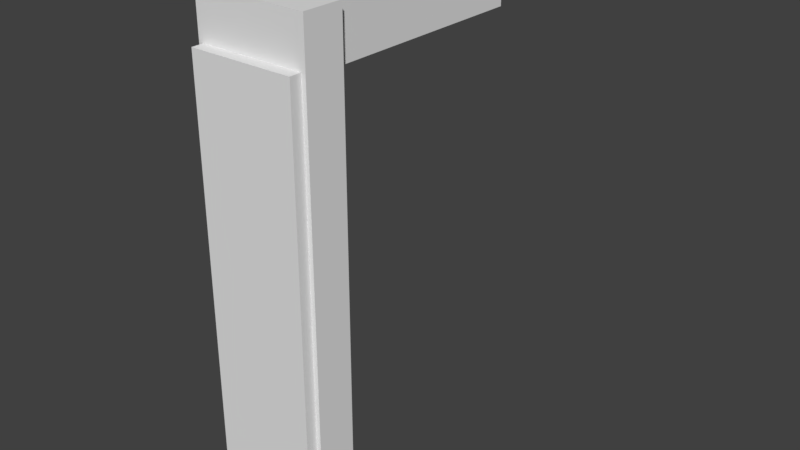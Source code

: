 # Source: untitled.blend  (saved by Blender 2.79.0; exported with 4.5.12 LTS)
import bpy
from mathutils import Matrix  # noqa: F401  (used for matrix-valued properties, if any)

bpy.ops.wm.read_factory_settings(use_empty=True)
scene = bpy.context.scene
scene.name = 'Scene'

# ---- collections
col_collection_1 = bpy.data.collections.new('Collection 1'); scene.collection.children.link(col_collection_1)

# ---- materials (node trees are filled in below, after node groups)
mat_material = bpy.data.materials.new('Material')
mat_material.alpha_threshold = 0.0
mat_material.use_transparent_shadow = False
mat_material.roughness = 0.5
mat_material.line_color = (0.0, 0.0, 0.0, 1.0)

# ---- material node trees

# ---- world
world_world = bpy.data.worlds.new('World'); scene.world = world_world
world_world.color = (0.05088, 0.05088, 0.05088)
world_world.use_sun_shadow = False
world_world.sun_shadow_jitter_overblur = 0.0
world_world.cycles.sampling_method = 'MANUAL'

# ---- meshes
me_cube = bpy.data.meshes.new('Cube')
me_cube.from_pydata([(0.2788, 0.09833, -1.241), (0.2788, -0.09833, -1.241), (-0.2788, -0.09833, -1.241), (-0.2788, 0.09833, -1.241), (0.2788, 0.09833, 1.241), (0.2788, -0.09833, 1.241), (-0.2788, -0.09833, 1.241), (-0.2788, 0.09833, 1.241), (0.2278, 0.09833, 0.9744), (-0.2278, 0.09833, 0.9744), (0.2278, 0.09833, 1.244), (-0.2278, 0.09833, 1.244), (0.2278, 1.154, 0.9744), (-0.2278, 1.154, 0.9744), (0.2278, 1.154, 1.244), (-0.2278, 1.154, 1.244), (0.1792, 1.154, 1.003), (-0.1792, 1.154, 1.003), (0.1792, 1.154, 1.215), (-0.1792, 1.154, 1.215), (0.1792, 1.439, 1.003), (-0.1792, 1.439, 1.003), (0.1792, 1.439, 1.215), (-0.1792, 1.439, 1.215), (0.1533, 1.439, 1.019), (-0.1533, 1.439, 1.019), (0.1533, 1.439, 1.2), (-0.1533, 1.439, 1.2), (0.1533, 1.655, 1.019), (-0.1533, 1.655, 1.019), (0.1533, 1.655, 1.2), (-0.1533, 1.655, 1.2), (0.2568, -0.09833, -1.241), (-0.2568, -0.09833, -1.241), (0.2568, -0.09833, 1.018), (-0.2568, -0.09833, 1.018), (0.2568, -0.1549, -1.241), (-0.2568, -0.1549, -1.241), (0.2568, -0.1549, 1.018), (-0.2568, -0.1549, 1.018)], [], [(0, 1, 2, 3), (4, 7, 6, 5), (0, 4, 5, 1), (2, 6, 7, 3), (9, 11, 15, 13), (3, 7, 11, 9), (0, 3, 9, 8), (4, 0, 8, 10), (13, 15, 19, 17), (8, 9, 13, 12), (11, 10, 14, 15), (10, 8, 12, 14), (19, 18, 22, 23), (12, 13, 17, 16), (15, 14, 18, 19), (14, 12, 16, 18), (21, 23, 27, 25), (18, 16, 20, 22), (17, 19, 23, 21), (16, 17, 21, 20), (24, 25, 29, 28), (20, 21, 25, 24), (23, 22, 26, 27), (22, 20, 24, 26), (30, 28, 29, 31), (27, 26, 30, 31), (26, 24, 28, 30), (25, 27, 31, 29), (35, 33, 37, 39), (5, 6, 35, 34), (6, 2, 33, 35), (1, 5, 34, 32), (36, 38, 39, 37), (33, 32, 36, 37), (34, 35, 39, 38), (32, 34, 38, 36)])
_uv = me_cube.uv_layers.new(name='UVMap')
_uv.uv.foreach_set('vector', [0.3945, 0.6797, 0.3945, 0.6602, 0.4531, 0.6602, 0.4531, 0.6797, 0.3281, 0.9844, 0.2617, 0.9844, 0.2617, 0.9609, 0.3281, 0.9609, 0.3555, 0.6602, 0.3555, 0.9609, 0.3281, 0.9609, 0.3281, 0.6602, 0.2617, 0.6602, 0.2617, 0.9609, 0.2344, 0.9609, 0.2344, 0.6602, 0.2852, 0.6016, 0.2852, 0.6328, 0.1719, 0.6328, 0.1719, 0.6016, 0.4531, 0.6797, 0.4531, 0.9414, 0.4453, 0.9414, 0.4453, 0.9141, 0.3945, 0.6797, 0.4531, 0.6797, 0.4453, 0.9141, 0.4023, 0.9141, 0.3945, 0.9414, 0.3945, 0.6797, 0.4023, 0.9141, 0.4023, 0.9414, 0.1719, 0.6016, 0.1719, 0.6328, 0.168, 0.6289, 0.168, 0.6055, 0.125, 0.4922, 0.1719, 0.4922, 0.1719, 0.6016, 0.125, 0.6016, 0.1719, 0.7422, 0.125, 0.7422, 0.125, 0.6328, 0.1719, 0.6328, 0.01172, 0.6328, 0.01172, 0.6016, 0.125, 0.6016, 0.125, 0.6328, 0.1328, 0.9023, 0.1719, 0.9023, 0.1719, 0.9336, 0.1328, 0.9336, 0.125, 0.6016, 0.1719, 0.6016, 0.168, 0.6055, 0.1289, 0.6055, 0.1719, 0.6328, 0.125, 0.6328, 0.1289, 0.6289, 0.168, 0.6289, 0.125, 0.6328, 0.125, 0.6016, 0.1289, 0.6055, 0.1289, 0.6289, 0.1328, 0.957, 0.1328, 0.9336, 0.1367, 0.9375, 0.1367, 0.9531, 0.1992, 0.9336, 0.1992, 0.957, 0.1719, 0.957, 0.1719, 0.9336, 0.1016, 0.957, 0.1016, 0.9336, 0.1328, 0.9336, 0.1328, 0.957, 0.1719, 0.9844, 0.1328, 0.9844, 0.1328, 0.957, 0.1719, 0.957, 0.1602, 0.8906, 0.125, 0.8906, 0.125, 0.8672, 0.1602, 0.8672, 0.1719, 0.957, 0.1328, 0.957, 0.1367, 0.9531, 0.168, 0.9531, 0.1328, 0.9336, 0.1719, 0.9336, 0.168, 0.9375, 0.1367, 0.9375, 0.1719, 0.9336, 0.1719, 0.957, 0.168, 0.9531, 0.168, 0.9375, 0.1602, 0.8477, 0.1602, 0.8672, 0.125, 0.8672, 0.125, 0.8477, 0.125, 0.8242, 0.1602, 0.8242, 0.1602, 0.8477, 0.125, 0.8477, 0.1836, 0.8477, 0.1836, 0.8672, 0.1602, 0.8672, 0.1602, 0.8477, 0.1016, 0.8672, 0.1016, 0.8477, 0.125, 0.8477, 0.125, 0.8672, 0.01172, 0.9844, 0.01172, 0.75, 0.01953, 0.75, 0.01953, 0.9844, 0.3281, 0.9609, 0.2617, 0.9609, 0.2656, 0.9336, 0.3242, 0.9336, 0.2617, 0.9609, 0.2617, 0.6602, 0.2656, 0.6602, 0.2656, 0.9336, 0.3281, 0.6602, 0.3281, 0.9609, 0.3242, 0.9336, 0.3242, 0.6602, 0.07422, 0.75, 0.07422, 0.9844, 0.01953, 0.9844, 0.01953, 0.75, 0.01953, 0.7422, 0.07422, 0.7422, 0.07422, 0.75, 0.01953, 0.75, 0.07422, 0.9922, 0.01953, 0.9922, 0.01953, 0.9844, 0.07422, 0.9844, 0.08203, 0.75, 0.08203, 0.9844, 0.07422, 0.9844, 0.07422, 0.75])
me_cube.materials.append(mat_material)
me_cube.use_remesh_preserve_volume = False
me_cube.use_remesh_preserve_attributes = False
me_cube.use_mirror_vertex_groups = False
me_cube.update()

# ---- objects
ob_cube = bpy.data.objects.new('Cube', me_cube)

# ---- transforms, parenting, visibility, modifiers, constraints
ob_cube.location = (0.0, 0.0, 0.0)
ob_cube.lock_rotations_4d = False
ob_cube.empty_display_type = 'ARROWS'
ob_cube.lineart.crease_threshold = 0.0

# ---- collection membership
col_collection_1.objects.link(ob_cube)

# ---- scene / render settings (as saved in the file)
scene.frame_start = 1; scene.frame_end = 250; scene.frame_set(1)
scene.render.engine = 'BLENDER_EEVEE_NEXT'
scene.render.resolution_percentage = 50
scene.render.dither_intensity = 0.0
scene.cycles.use_denoising = False
scene.cycles.samples = 128
scene.cycles.sampling_pattern = 'TABULATED_SOBOL'
scene.cycles.use_adaptive_sampling = False
scene.cycles.use_light_tree = False
scene.cycles.blur_glossy = 0.0
scene.cycles.sample_clamp_indirect = 0.0
scene.view_settings.view_transform = 'Standard'
bpy.context.view_layer.update()

# ---- added for rendering (the .blend has no active camera and no usable light): camera, sun
cam_auto = bpy.data.cameras.new('AutoCamera')
cam_auto.lens = 50.0
cam_auto.sensor_width = 36.0
cam_auto.clip_end = 1000.0
ob_auto_camera = bpy.data.objects.new('AutoCamera', cam_auto)
scene.collection.objects.link(ob_auto_camera)
ob_auto_camera.location = (2.89118, -2.71926, 2.31426)
ob_auto_camera.rotation_euler = (1.09748, -7.21219e-08, 0.694738)
scene.camera = ob_auto_camera
light_auto_sun = bpy.data.lights.new('AutoSun', 'SUN')
light_auto_sun.energy = 3.0
light_auto_sun.angle = 0.0523599
ob_auto_sun = bpy.data.objects.new('AutoSun', light_auto_sun)
scene.collection.objects.link(ob_auto_sun)
ob_auto_sun.rotation_euler = (0.872665, 0.174533, 0.523599)
bpy.context.view_layer.update()
